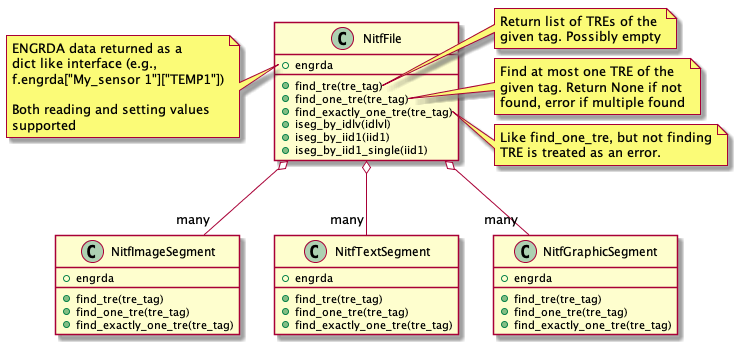

The diagram above was rendered by PlantUML. Its source (embedded in the PNG):
@startuml
class NitfFile {
   +engrda
   +find_tre(tre_tag)
   +find_one_tre(tre_tag)
   +find_exactly_one_tre(tre_tag)
   +iseg_by_idlv(idlvl)
   +iseg_by_iid1(iid1)
   +iseg_by_iid1_single(iid1)
}

note left of NitfFile::engrda
   ENGRDA data returned as a
   dict like interface (e.g.,
   f.engrda["My_sensor 1"]["TEMP1"])

   Both reading and setting values
   supported
end note
note right of NitfFile::find_tre
   Return list of TREs of the
   given tag. Possibly empty
end note
note right of NitfFile::find_one_tre
   Find at most one TRE of the
   given tag. Return None if not
   found, error if multiple found
end note
note right of NitfFile::find_exactly_one_tre
   Like find_one_tre, but not finding
   TRE is treated as an error.
end note

class NitfImageSegment {
   +engrda
   +find_tre(tre_tag)
   +find_one_tre(tre_tag)
   +find_exactly_one_tre(tre_tag)
}

class NitfTextSegment {
   +engrda
   +find_tre(tre_tag)
   +find_one_tre(tre_tag)
   +find_exactly_one_tre(tre_tag)
}

class NitfGraphicSegment {
   +engrda
   +find_tre(tre_tag)
   +find_one_tre(tre_tag)
   +find_exactly_one_tre(tre_tag)
}
NitfFile o-- "many" NitfImageSegment
NitfFile o-- "many" NitfGraphicSegment
NitfFile o-- "many" NitfTextSegment

@enduml